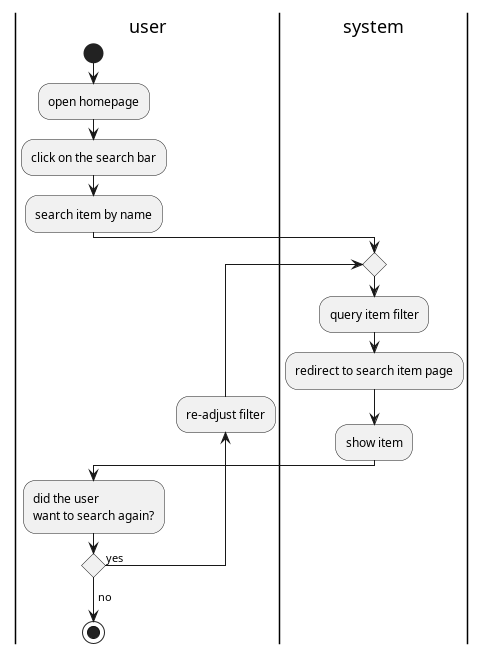

The diagram above was rendered by PlantUML. Its source (embedded in the PNG):
@startuml search item
|user|
start
:open homepage;
:click on the search bar;
:search item by name;
|system|
repeat
:query item filter;
:redirect to search item page;
:show item;
|user|
:did the user \nwant to search again?;
backward:re-adjust filter;
repeat while () is (yes)
-> no;
stop

@enduml